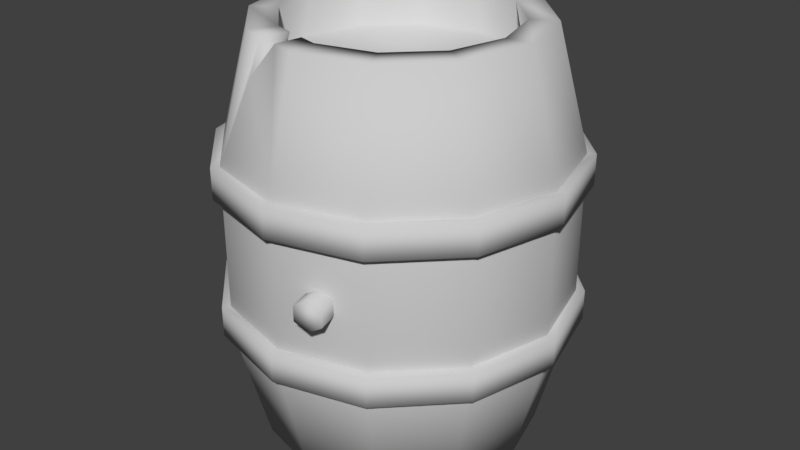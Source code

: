 # Source: barrelofwater.blend  (saved by Blender 2.79.0; exported with 4.5.12 LTS)
import bpy
from mathutils import Matrix  # noqa: F401  (used for matrix-valued properties, if any)

bpy.ops.wm.read_factory_settings(use_empty=True)
scene = bpy.context.scene
scene.name = 'Scene'

# ---- collections
col_collection_1 = bpy.data.collections.new('Collection 1'); scene.collection.children.link(col_collection_1)

# ---- materials (node trees are filled in below, after node groups)
mat_barrelwater = bpy.data.materials.new('barrelWater')
mat_barrelwater.alpha_threshold = 0.0
mat_barrelwater.use_transparent_shadow = False
mat_barrelwater.diffuse_color = (0.6038, 0.6038, 0.6038, 1.0)
mat_barrelwater.roughness = 0.5
mat_barrelwater.specular_intensity = 0.0

# ---- material node trees

# ---- world
world_world = bpy.data.worlds.new('World'); scene.world = world_world
world_world.color = (0.05088, 0.05088, 0.05088)
world_world.use_sun_shadow = False
world_world.sun_shadow_jitter_overblur = 0.0
world_world.cycles.sampling_method = 'MANUAL'

# ---- meshes
me_circle_130 = bpy.data.meshes.new('Circle.130')
me_circle_130.from_pydata([(0.0, 0.5, 0.0), (-0.25, 0.433, 0.0), (-0.433, 0.25, 0.0), (-0.5, -2.186e-08, 0.0), (-0.433, -0.25, 0.0), (-0.25, -0.433, 0.0), (-7.55e-08, -0.5, 0.0), (0.25, -0.433, 0.0), (0.433, -0.25, 0.0), (0.5, -2.325e-07, 0.0), (0.433, 0.25, 0.0), (0.25, 0.433, 0.0), (0.0, 0.5, 1.5), (-0.25, 0.433, 1.5), (-0.433, 0.25, 1.5), (-0.5, -2.186e-08, 1.5), (-0.433, -0.25, 1.5), (-0.25, -0.433, 1.5), (-7.55e-08, -0.5, 1.5), (0.25, -0.433, 1.5), (0.433, -0.25, 1.5), (0.5, -2.325e-07, 1.5), (0.433, 0.25, 1.5), (0.25, 0.433, 1.5), (-0.6141, -1.741e-08, 1.063), (-0.6141, -1.716e-08, 0.437), (-0.5318, -0.307, 0.437), (-0.5318, -0.307, 1.063), (0.5318, 0.307, 1.063), (0.5318, 0.307, 0.437), (0.307, 0.5318, 0.437), (0.307, 0.5318, 1.063), (-3.725e-10, 0.6141, 1.063), (-4.967e-10, 0.6141, 0.437), (-0.307, 0.5318, 0.437), (-0.307, 0.5318, 1.063), (0.307, -0.5318, 1.063), (0.307, -0.5318, 0.437), (0.5318, -0.307, 0.437), (0.5318, -0.307, 1.063), (-0.307, -0.5318, 0.437), (-0.307, -0.5318, 1.063), (-0.5318, 0.307, 0.437), (-0.5318, 0.307, 1.063), (0.6141, -2.758e-07, 0.437), (0.6141, -2.761e-07, 1.063), (-9.322e-08, -0.6141, 0.437), (-9.31e-08, -0.6141, 1.063), (0.0, 0.4, 0.0), (-0.2, 0.3464, 0.0), (-0.3464, 0.2, 0.0), (-0.4, -1.748e-08, 0.0), (-0.3464, -0.2, 0.0), (-0.2, -0.3464, 0.0), (-6.04e-08, -0.4, 0.0), (0.2, -0.3464, 0.0), (0.3464, -0.2, 0.0), (0.4, -1.86e-07, 0.0), (0.3464, 0.2, 0.0), (0.2, 0.3464, 0.0), (0.0, 0.414, 0.05556), (-0.207, 0.3585, 0.05556), (-0.3585, 0.207, 0.05556), (-0.414, -1.81e-08, 0.05556), (-0.3585, -0.207, 0.05556), (-0.207, -0.3585, 0.05556), (-6.251e-08, -0.414, 0.05556), (0.207, -0.3585, 0.05556), (0.3585, -0.207, 0.05556), (0.414, -1.925e-07, 0.05556), (0.3585, 0.207, 0.05556), (0.207, 0.3585, 0.05556), (0.0, 0.4, 1.5), (-0.2, 0.3464, 1.5), (-0.3464, 0.2, 1.5), (-0.4, -1.748e-08, 1.5), (-0.3464, -0.2, 1.5), (-0.2, -0.3464, 1.5), (-6.04e-08, -0.4, 1.5), (0.2, -0.3464, 1.5), (0.3464, -0.2, 1.5), (0.4, -1.86e-07, 1.5), (0.3464, 0.2, 1.5), (0.2, 0.3464, 1.5), (0.0, 0.4373, 1.333), (-0.2186, 0.3787, 1.333), (-0.3787, 0.2186, 1.333), (-0.4373, -1.911e-08, 1.333), (-0.3787, -0.2186, 1.333), (-0.2186, -0.3787, 1.333), (-6.603e-08, -0.4373, 1.333), (0.2186, -0.3787, 1.333), (0.3787, -0.2186, 1.333), (0.4373, -2.033e-07, 1.333), (0.3787, 0.2186, 1.333), (0.2186, 0.3787, 1.333), (0.1503, -0.561, 0.8056), (0.1038, -0.5734, 0.7778), (0.1038, -0.5734, 0.7222), (0.1503, -0.561, 0.6944), (0.1968, -0.5485, 0.7222), (0.1968, -0.5485, 0.7778), (0.1733, -0.6468, 0.8056), (0.1268, -0.6593, 0.7778), (0.1268, -0.6593, 0.7222), (0.1733, -0.6468, 0.6944), (0.2198, -0.6344, 0.7222), (0.2198, -0.6344, 0.7778), (-0.08333, -0.4777, 1.5), (-0.1667, -0.4553, 1.5), (-0.06667, -0.3821, 1.5), (-0.1333, -0.3643, 1.5), (-0.1866, -0.4869, 1.378), (-0.1458, -0.3985, 1.378), (-0.6448, -1.977e-08, 1.063), (-0.6448, -1.951e-08, 0.437), (-0.5584, -0.3224, 0.437), (-0.5584, -0.3224, 1.063), (0.5584, 0.3224, 1.063), (0.5584, 0.3224, 0.437), (0.3224, 0.5584, 0.437), (0.3224, 0.5584, 1.063), (-3.912e-10, 0.6448, 1.063), (-5.215e-10, 0.6448, 0.437), (-0.3224, 0.5584, 0.437), (-0.3224, 0.5584, 1.063), (0.3224, -0.5584, 1.063), (0.3224, -0.5584, 0.437), (0.5584, -0.3224, 0.437), (0.5584, -0.3224, 1.063), (-0.3224, -0.5584, 0.437), (-0.3224, -0.5584, 1.063), (-0.5584, 0.3224, 0.437), (-0.5584, 0.3224, 1.063), (0.6448, -2.911e-07, 0.437), (0.6448, -2.914e-07, 1.063), (-9.788e-08, -0.6448, 0.437), (-9.775e-08, -0.6448, 1.063), (-0.5527, -1.268e-08, 1.063), (-0.5527, -1.246e-08, 0.437), (-0.4786, -0.2763, 0.437), (-0.4786, -0.2763, 1.063), (0.4786, 0.2763, 1.063), (0.4786, 0.2763, 0.437), (0.2763, 0.4786, 0.437), (0.2763, 0.4786, 1.063), (-3.353e-10, 0.5527, 1.063), (-4.47e-10, 0.5527, 0.437), (-0.2763, 0.4786, 0.437), (-0.2763, 0.4786, 1.063), (0.2763, -0.4786, 1.063), (0.2763, -0.4786, 0.437), (0.4786, -0.2763, 0.437), (0.4786, -0.2763, 1.063), (-0.2763, -0.4786, 0.437), (-0.2763, -0.4786, 1.063), (-0.4786, 0.2763, 0.437), (-0.4786, 0.2763, 1.063), (0.5527, -2.453e-07, 0.437), (0.5527, -2.455e-07, 1.063), (-8.39e-08, -0.5527, 0.437), (-8.379e-08, -0.5527, 1.063), (-0.5584, -0.3224, 0.5482), (0.3224, 0.5584, 0.5482), (-5.215e-10, 0.6448, 0.5482), (-0.3224, 0.5584, 0.5482), (0.5584, -0.3224, 0.5482), (-0.3224, -0.5584, 0.5482), (-0.5584, 0.3224, 0.5482), (-0.6448, -1.951e-08, 0.5482), (0.6448, -2.911e-07, 0.5482), (0.5584, 0.3224, 0.5482), (-9.788e-08, -0.6448, 0.5482), (0.3224, -0.5584, 0.5482), (-0.4786, -0.2763, 0.5482), (0.2763, 0.4786, 0.5482), (-4.47e-10, 0.5527, 0.5482), (-0.2763, 0.4786, 0.5482), (0.4786, -0.2763, 0.5482), (-0.2763, -0.4786, 0.5482), (-0.4786, 0.2763, 0.5482), (-0.5527, -1.246e-08, 0.5482), (0.5527, -2.453e-07, 0.5482), (0.4786, 0.2763, 0.5482), (-8.39e-08, -0.5527, 0.5482), (0.2763, -0.4786, 0.5482), (-9.775e-08, -0.6448, 0.9518), (0.3224, -0.5584, 0.9518), (0.6448, -2.914e-07, 0.9518), (0.5584, 0.3224, 0.9518), (-0.5584, 0.3224, 0.9518), (-0.6448, -1.977e-08, 0.9518), (-0.3224, -0.5584, 0.9518), (0.5584, -0.3224, 0.9518), (-0.3224, 0.5584, 0.9518), (0.3224, 0.5584, 0.9518), (-3.912e-10, 0.6448, 0.9518), (-0.5584, -0.3224, 0.9518), (-8.379e-08, -0.5527, 0.9518), (0.2763, -0.4786, 0.9518), (0.5527, -2.455e-07, 0.9518), (0.4786, 0.2763, 0.9518), (-0.4786, 0.2763, 0.9518), (-0.5527, -1.268e-08, 0.9518), (-0.2763, -0.4786, 0.9518), (0.4786, -0.2763, 0.9518), (-0.2763, 0.4786, 0.9518), (0.2763, 0.4786, 0.9518), (-3.353e-10, 0.5527, 0.9518), (-0.4786, -0.2763, 0.9518)], [], [(3, 25, 42, 2), (10, 29, 44, 9), (1, 34, 33, 0), (7, 37, 46, 6), (28, 22, 21, 45), (35, 13, 12, 32), (36, 19, 18, 47), (6, 46, 40, 5), (4, 26, 25, 3), (11, 30, 29, 10), (8, 38, 37, 7), (9, 44, 38, 8), (0, 33, 30, 11), (5, 40, 26, 4), (113, 112, 108, 110), (45, 21, 20, 39), (43, 14, 13, 35), (32, 12, 23, 31), (41, 17, 16, 27), (39, 20, 19, 36), (2, 42, 34, 1), (31, 23, 22, 28), (27, 16, 15, 24), (47, 46, 37, 36), (45, 44, 29, 28), (43, 42, 25, 24), (41, 40, 46, 47), (39, 38, 44, 45), (35, 34, 42, 43), (31, 30, 33, 32), (27, 26, 40, 41), (36, 37, 38, 39), (32, 33, 34, 35), (28, 29, 30, 31), (24, 25, 26, 27), (24, 15, 14, 43), (3, 51, 52, 4), (10, 58, 59, 11), (0, 48, 49, 1), (7, 55, 56, 8), (4, 52, 53, 5), (11, 59, 48, 0), (1, 49, 50, 2), (8, 56, 57, 9), (5, 53, 54, 6), (2, 50, 51, 3), (9, 57, 58, 10), (6, 54, 55, 7), (52, 64, 65, 53), (59, 71, 60, 48), (49, 61, 62, 50), (56, 68, 69, 57), (53, 65, 66, 54), (50, 62, 63, 51), (57, 69, 70, 58), (54, 66, 67, 55), (51, 63, 64, 52), (58, 70, 71, 59), (48, 60, 61, 49), (55, 67, 68, 56), (63, 62, 64), (62, 61, 65, 64), (61, 60, 66, 65), (67, 66, 60, 71), (68, 67, 71, 70), (69, 68, 70), (15, 16, 76, 75), (22, 23, 83, 82), (12, 13, 73, 72), (19, 20, 80, 79), (16, 17, 77, 76), (23, 12, 72, 83), (13, 14, 74, 73), (20, 21, 81, 80), (108, 18, 78, 110), (14, 15, 75, 74), (21, 22, 82, 81), (18, 19, 79, 78), (76, 77, 89, 88), (83, 72, 84, 95), (73, 74, 86, 85), (80, 81, 93, 92), (111, 109, 112, 113), (74, 75, 87, 86), (81, 82, 94, 93), (78, 79, 91, 90), (75, 76, 88, 87), (82, 83, 95, 94), (72, 73, 85, 84), (79, 80, 92, 91), (87, 88, 86), (86, 88, 89, 85), (85, 89, 90, 84), (91, 95, 84, 90), (92, 94, 95, 91), (93, 94, 92), (101, 96, 102, 107), (99, 100, 106, 105), (97, 98, 104, 103), (100, 101, 107, 106), (98, 99, 105, 104), (96, 97, 103, 102), (103, 104, 105, 102), (106, 107, 102, 105), (17, 109, 111, 77), (109, 17, 41, 112), (47, 108, 112, 41), (18, 108, 47), (78, 90, 113, 110), (89, 113, 90), (111, 113, 89, 77), (137, 161, 155, 131), (119, 143, 144, 120), (131, 155, 141, 117), (130, 154, 160, 136), (117, 141, 138, 114), (126, 150, 161, 137), (116, 140, 154, 130), (135, 159, 153, 129), (115, 139, 140, 116), (136, 160, 151, 127), (129, 153, 150, 126), (128, 152, 158, 134), (118, 142, 159, 135), (127, 151, 152, 128), (133, 157, 149, 125), (134, 158, 143, 119), (125, 149, 146, 122), (124, 148, 156, 132), (114, 138, 157, 133), (123, 147, 148, 124), (122, 146, 145, 121), (132, 156, 139, 115), (121, 145, 142, 118), (120, 144, 147, 123), (166, 170, 182, 178), (167, 172, 184, 179), (168, 169, 181, 180), (173, 166, 178, 185), (165, 168, 180, 177), (162, 167, 179, 174), (171, 163, 175, 183), (170, 171, 183, 182), (172, 173, 185, 184), (169, 162, 174, 181), (164, 165, 177, 176), (163, 164, 176, 175), (139, 156, 180, 181), (136, 127, 173, 172), (128, 134, 170, 166), (147, 144, 175, 176), (148, 147, 176, 177), (160, 154, 179, 184), (116, 130, 167, 162), (115, 116, 162, 169), (119, 120, 163, 171), (120, 123, 164, 163), (144, 143, 183, 175), (130, 136, 172, 167), (154, 140, 174, 179), (127, 128, 166, 173), (140, 139, 181, 174), (151, 160, 184, 185), (134, 119, 171, 170), (158, 152, 178, 182), (124, 132, 168, 165), (152, 151, 185, 178), (123, 124, 165, 164), (143, 158, 182, 183), (132, 115, 169, 168), (156, 148, 177, 180), (186, 192, 204, 198), (192, 197, 209, 204), (197, 191, 203, 209), (187, 186, 198, 199), (188, 193, 205, 200), (193, 187, 199, 205), (189, 188, 200, 201), (190, 194, 206, 202), (194, 196, 208, 206), (191, 190, 202, 203), (196, 195, 207, 208), (195, 189, 201, 207), (157, 138, 203, 202), (137, 131, 192, 186), (145, 146, 208, 207), (131, 117, 197, 192), (142, 145, 207, 201), (117, 114, 191, 197), (126, 137, 186, 187), (155, 161, 198, 204), (135, 129, 193, 188), (141, 155, 204, 209), (129, 126, 187, 193), (138, 141, 209, 203), (161, 150, 199, 198), (118, 135, 188, 189), (153, 159, 200, 205), (133, 125, 194, 190), (150, 153, 205, 199), (125, 122, 196, 194), (159, 142, 201, 200), (114, 133, 190, 191), (149, 157, 202, 206), (122, 121, 195, 196), (146, 149, 206, 208), (121, 118, 189, 195)])
me_circle_130.polygons.foreach_set('use_smooth', [True] * 207)
_uv = me_circle_130.uv_layers.new(name='UVMap')
_uv.uv.foreach_set('vector', [0.209, 0.3484, 0.2052, 0.4384, 0.1449, 0.4368, 0.1538, 0.3441, 0.2631, 0.0314, 0.2635, 0.1199, 0.2052, 0.1201, 0.2084, 0.02994, 0.4224, 0.01875, 0.4426, 0.1083, 0.3805, 0.1149, 0.3704, 0.027, 0.4225, 0.3384, 0.4422, 0.4278, 0.3803, 0.4341, 0.3706, 0.3464, 0.2637, 0.2327, 0.2641, 0.3212, 0.2101, 0.322, 0.2058, 0.2342, 0.4471, 0.2372, 0.4298, 0.3339, 0.374, 0.3265, 0.3822, 0.2337, 0.4463, 0.5559, 0.4304, 0.6517, 0.3751, 0.6453, 0.3817, 0.5529, 0.3706, 0.3464, 0.3803, 0.4341, 0.3213, 0.4373, 0.3174, 0.3497, 0.2635, 0.3502, 0.2634, 0.4386, 0.2052, 0.4384, 0.209, 0.3484, 0.317, 0.03064, 0.3214, 0.1184, 0.2635, 0.1199, 0.2631, 0.0314, 0.1531, 0.0261, 0.1449, 0.1189, 0.08002, 0.1155, 0.09735, 0.01874, 0.2084, 0.02994, 0.2052, 0.1201, 0.1449, 0.1189, 0.1531, 0.0261, 0.3704, 0.027, 0.3805, 0.1149, 0.3214, 0.1184, 0.317, 0.03064, 0.3174, 0.3497, 0.3213, 0.4373, 0.2634, 0.4386, 0.2635, 0.3502, 0.7554, 0.02896, 0.7542, 0.01874, 0.7729, 0.02886, 0.7657, 0.04774, 0.2058, 0.2342, 0.2101, 0.322, 0.1568, 0.3256, 0.1467, 0.2377, 0.1458, 0.5557, 0.1551, 0.6439, 0.103, 0.6517, 0.08348, 0.5618, 0.3822, 0.2337, 0.374, 0.3265, 0.3187, 0.3227, 0.322, 0.2326, 0.3217, 0.5514, 0.3179, 0.6426, 0.2629, 0.6406, 0.2632, 0.5514, 0.1467, 0.2377, 0.1568, 0.3256, 0.1048, 0.3339, 0.0845, 0.2443, 0.1538, 0.3441, 0.1449, 0.4368, 0.08002, 0.4329, 0.09804, 0.3364, 0.322, 0.2326, 0.3187, 0.3227, 0.2641, 0.3212, 0.2637, 0.2327, 0.2632, 0.5514, 0.2629, 0.6406, 0.2086, 0.6408, 0.205, 0.5526, 0.3817, 0.5529, 0.3803, 0.4341, 0.4422, 0.4278, 0.4463, 0.5559, 0.2058, 0.2342, 0.2052, 0.1201, 0.2635, 0.1199, 0.2637, 0.2327, 0.1458, 0.5557, 0.1449, 0.4368, 0.2052, 0.4384, 0.205, 0.5526, 0.3217, 0.5514, 0.3213, 0.4373, 0.3803, 0.4341, 0.3817, 0.5529, 0.1467, 0.2377, 0.1449, 0.1189, 0.2052, 0.1201, 0.2058, 0.2342, 0.08348, 0.5618, 0.08002, 0.4329, 0.1449, 0.4368, 0.1458, 0.5557, 0.322, 0.2326, 0.3214, 0.1184, 0.3805, 0.1149, 0.3822, 0.2337, 0.2632, 0.5514, 0.2634, 0.4386, 0.3213, 0.4373, 0.3217, 0.5514, 0.0845, 0.2443, 0.08002, 0.1155, 0.1449, 0.1189, 0.1467, 0.2377, 0.3822, 0.2337, 0.3805, 0.1149, 0.4426, 0.1083, 0.4471, 0.2372, 0.2637, 0.2327, 0.2635, 0.1199, 0.3214, 0.1184, 0.322, 0.2326, 0.205, 0.5526, 0.2052, 0.4384, 0.2634, 0.4386, 0.2632, 0.5514, 0.205, 0.5526, 0.2086, 0.6408, 0.1551, 0.6439, 0.1458, 0.5557, 0.4488, 0.7488, 0.4677, 0.7538, 0.4677, 0.7943, 0.4488, 0.7994, 0.6376, 0.7488, 0.6188, 0.7538, 0.5985, 0.7188, 0.6123, 0.705, 0.5685, 0.6796, 0.5635, 0.6985, 0.523, 0.6985, 0.5179, 0.6796, 0.5685, 0.8685, 0.5635, 0.8496, 0.5985, 0.8294, 0.6123, 0.8432, 0.4488, 0.7994, 0.4677, 0.7943, 0.4879, 0.8294, 0.4741, 0.8432, 0.6123, 0.705, 0.5985, 0.7188, 0.5635, 0.6985, 0.5685, 0.6796, 0.5179, 0.6796, 0.523, 0.6985, 0.4879, 0.7188, 0.4741, 0.705, 0.6123, 0.8432, 0.5985, 0.8294, 0.6188, 0.7943, 0.6376, 0.7994, 0.4741, 0.8432, 0.4879, 0.8294, 0.523, 0.8496, 0.5179, 0.8685, 0.4741, 0.705, 0.4879, 0.7188, 0.4677, 0.7538, 0.4488, 0.7488, 0.6376, 0.7994, 0.6188, 0.7943, 0.6188, 0.7538, 0.6376, 0.7488, 0.5179, 0.8685, 0.523, 0.8496, 0.5635, 0.8496, 0.5685, 0.8685, 0.652, 0.7462, 0.6401, 0.7428, 0.6633, 0.7028, 0.6718, 0.7118, 0.7833, 0.8198, 0.7916, 0.8288, 0.7513, 0.8507, 0.7489, 0.8387, 0.7091, 0.8368, 0.7057, 0.8486, 0.6648, 0.8278, 0.6733, 0.819, 0.782, 0.7114, 0.791, 0.7028, 0.8146, 0.7429, 0.8026, 0.7459, 0.6718, 0.7118, 0.6633, 0.7028, 0.7037, 0.6796, 0.7066, 0.6918, 0.6733, 0.819, 0.6648, 0.8278, 0.6407, 0.7888, 0.6525, 0.7856, 0.8026, 0.7459, 0.8146, 0.7429, 0.8149, 0.7891, 0.8031, 0.7857, 0.7066, 0.6918, 0.7037, 0.6796, 0.7504, 0.6796, 0.7469, 0.6916, 0.6525, 0.7856, 0.6407, 0.7888, 0.6401, 0.7428, 0.652, 0.7462, 0.8031, 0.7857, 0.8149, 0.7891, 0.7916, 0.8288, 0.7833, 0.8198, 0.7489, 0.8387, 0.7513, 0.8507, 0.7057, 0.8486, 0.7091, 0.8368, 0.7469, 0.6916, 0.7504, 0.6796, 0.791, 0.7028, 0.782, 0.7114, 0.7884, 0.6032, 0.7884, 0.5613, 0.8094, 0.6395, 0.7884, 0.5613, 0.8094, 0.525, 0.8457, 0.6604, 0.8094, 0.6395, 0.8094, 0.525, 0.8457, 0.5041, 0.8876, 0.6604, 0.8457, 0.6604, 0.9238, 0.6395, 0.8876, 0.6604, 0.8457, 0.5041, 0.8876, 0.5041, 0.9448, 0.6032, 0.9238, 0.6395, 0.8876, 0.5041, 0.9238, 0.525, 0.9448, 0.5613, 0.9448, 0.6032, 0.9238, 0.525, 0.6643, 0.101, 0.689, 0.05739, 0.7028, 0.07033, 0.6832, 0.1058, 0.8301, 0.1957, 0.7859, 0.2211, 0.7808, 0.2021, 0.8162, 0.1817, 0.7349, 0.2211, 0.6907, 0.1957, 0.7046, 0.1817, 0.74, 0.2021, 0.831, 0.05676, 0.8557, 0.1008, 0.8368, 0.1057, 0.8169, 0.0701, 0.689, 0.05739, 0.7294, 0.03205, 0.7365, 0.04762, 0.7028, 0.07033, 0.7859, 0.2211, 0.7349, 0.2211, 0.74, 0.2021, 0.7808, 0.2021, 0.6907, 0.1957, 0.6648, 0.1518, 0.6837, 0.1465, 0.7046, 0.1817, 0.8557, 0.1008, 0.8556, 0.1516, 0.8366, 0.1464, 0.8368, 0.1057, 0.7729, 0.02886, 0.7888, 0.03027, 0.7823, 0.04834, 0.7657, 0.04774, 0.6648, 0.1518, 0.6643, 0.101, 0.6832, 0.1058, 0.6837, 0.1465, 0.8556, 0.1516, 0.8301, 0.1957, 0.8162, 0.1817, 0.8366, 0.1464, 0.7888, 0.03027, 0.831, 0.05676, 0.8169, 0.0701, 0.7823, 0.04834, 0.5363, 0.192, 0.5716, 0.194, 0.581, 0.2278, 0.5275, 0.2267, 0.5373, 0.05505, 0.5048, 0.07294, 0.477, 0.0475, 0.5261, 0.01874, 0.4861, 0.1045, 0.4865, 0.1409, 0.4517, 0.1529, 0.4496, 0.097, 0.6251, 0.1084, 0.6069, 0.07546, 0.6331, 0.04751, 0.6618, 0.09745, 0.75, 0.04743, 0.7424, 0.02993, 0.7542, 0.01874, 0.7554, 0.02896, 0.4865, 0.1409, 0.5062, 0.1722, 0.4811, 0.1992, 0.4517, 0.1529, 0.6069, 0.07546, 0.5747, 0.05593, 0.5834, 0.01874, 0.6331, 0.04751, 0.6048, 0.1761, 0.6241, 0.1456, 0.6611, 0.1553, 0.6294, 0.2041, 0.5062, 0.1722, 0.5363, 0.192, 0.5275, 0.2267, 0.4811, 0.1992, 0.5747, 0.05593, 0.5373, 0.05505, 0.5261, 0.01874, 0.5834, 0.01874, 0.5048, 0.07294, 0.4861, 0.1045, 0.4496, 0.097, 0.477, 0.0475, 0.6241, 0.1456, 0.6251, 0.1084, 0.6618, 0.09745, 0.6611, 0.1553, 0.8106, 0.4794, 0.7884, 0.4411, 0.8489, 0.5016, 0.8489, 0.5016, 0.7884, 0.4411, 0.7884, 0.3968, 0.8931, 0.5016, 0.8931, 0.5016, 0.7884, 0.3968, 0.8106, 0.3585, 0.9315, 0.4794, 0.8489, 0.3364, 0.9536, 0.4411, 0.9315, 0.4794, 0.8106, 0.3585, 0.8931, 0.3364, 0.9536, 0.3968, 0.9536, 0.4411, 0.8489, 0.3364, 0.9315, 0.3585, 0.9536, 0.3968, 0.8931, 0.3364, 0.467, 0.252, 0.467, 0.2629, 0.4496, 0.2629, 0.4496, 0.252, 0.467, 0.2303, 0.467, 0.2412, 0.4496, 0.2412, 0.4496, 0.2303, 0.467, 0.2738, 0.467, 0.2846, 0.4496, 0.2846, 0.4496, 0.2738, 0.467, 0.2412, 0.467, 0.252, 0.4496, 0.252, 0.4496, 0.2412, 0.467, 0.2846, 0.467, 0.2955, 0.4496, 0.2955, 0.4496, 0.2846, 0.467, 0.2629, 0.467, 0.2738, 0.4496, 0.2738, 0.4496, 0.2629, 0.4496, 0.3143, 0.4496, 0.3034, 0.459, 0.298, 0.459, 0.3197, 0.4684, 0.3034, 0.4684, 0.3143, 0.459, 0.3197, 0.459, 0.298, 0.7294, 0.03205, 0.7424, 0.02993, 0.75, 0.04743, 0.7365, 0.04762, 0.3359, 0.6446, 0.3179, 0.6426, 0.3217, 0.5514, 0.3365, 0.6178, 0.3817, 0.5529, 0.3568, 0.6451, 0.3365, 0.6178, 0.3217, 0.5514, 0.3751, 0.6453, 0.3568, 0.6451, 0.3817, 0.5529, 0.6048, 0.1761, 0.6294, 0.2041, 0.5928, 0.211, 0.594, 0.1824, 0.581, 0.2278, 0.5928, 0.211, 0.6294, 0.2041, 0.5826, 0.1883, 0.5928, 0.211, 0.581, 0.2278, 0.5716, 0.194, 0.3377, 0.7384, 0.3257, 0.7512, 0.2773, 0.724, 0.2819, 0.7067, 0.76, 0.4677, 0.7859, 0.4607, 0.7859, 0.5521, 0.7599, 0.5452, 0.2819, 0.7067, 0.2773, 0.724, 0.2223, 0.7218, 0.2181, 0.7048, 0.4766, 0.4681, 0.4509, 0.4611, 0.4955, 0.3832, 0.5145, 0.4017, 0.2181, 0.7048, 0.2223, 0.7218, 0.175, 0.7475, 0.1627, 0.7351, 0.3703, 0.7924, 0.3537, 0.7972, 0.3257, 0.7512, 0.3377, 0.7384, 0.4748, 0.5447, 0.4488, 0.5512, 0.4509, 0.4611, 0.4766, 0.4681, 0.3383, 0.9092, 0.3259, 0.8967, 0.3537, 0.8505, 0.3705, 0.855, 0.5115, 0.6118, 0.4923, 0.6305, 0.4488, 0.5512, 0.4748, 0.5447, 0.5145, 0.4017, 0.4955, 0.3832, 0.5724, 0.3371, 0.5796, 0.3626, 0.3705, 0.855, 0.3537, 0.8505, 0.3537, 0.7972, 0.3703, 0.7924, 0.6556, 0.3621, 0.6624, 0.3364, 0.7406, 0.3818, 0.7218, 0.4007, 0.2827, 0.9404, 0.2781, 0.9233, 0.3259, 0.8967, 0.3383, 0.9092, 0.5796, 0.3626, 0.5724, 0.3371, 0.6624, 0.3364, 0.6556, 0.3621, 0.1308, 0.7895, 0.1477, 0.7939, 0.1479, 0.8481, 0.131, 0.8529, 0.7218, 0.4007, 0.7406, 0.3818, 0.7859, 0.4607, 0.76, 0.4677, 0.131, 0.8529, 0.1479, 0.8481, 0.1755, 0.8953, 0.1631, 0.908, 0.6543, 0.6512, 0.6614, 0.6771, 0.5704, 0.6769, 0.5774, 0.6509, 0.1627, 0.7351, 0.175, 0.7475, 0.1477, 0.7939, 0.1308, 0.7895, 0.7212, 0.6124, 0.7404, 0.6313, 0.6614, 0.6771, 0.6543, 0.6512, 0.1631, 0.908, 0.1755, 0.8953, 0.2231, 0.9228, 0.2187, 0.94, 0.5774, 0.6509, 0.5704, 0.6769, 0.4923, 0.6305, 0.5115, 0.6118, 0.2187, 0.94, 0.2231, 0.9228, 0.2781, 0.9233, 0.2827, 0.9404, 0.7599, 0.5452, 0.7859, 0.5521, 0.7404, 0.6313, 0.7212, 0.6124, 0.6497, 0.3869, 0.704, 0.4193, 0.6912, 0.4313, 0.6449, 0.4035, 0.5016, 0.4743, 0.5333, 0.419, 0.5457, 0.4314, 0.5187, 0.4793, 0.5835, 0.626, 0.5294, 0.5935, 0.5421, 0.5816, 0.5884, 0.6092, 0.5872, 0.3868, 0.6497, 0.3869, 0.6449, 0.4035, 0.5916, 0.4035, 0.6469, 0.6265, 0.5835, 0.626, 0.5884, 0.6092, 0.6426, 0.6094, 0.4994, 0.538, 0.5016, 0.4743, 0.5187, 0.4793, 0.5165, 0.5342, 0.7352, 0.4751, 0.7346, 0.5393, 0.7176, 0.5344, 0.718, 0.4792, 0.704, 0.4193, 0.7352, 0.4751, 0.718, 0.4792, 0.6912, 0.4313, 0.5333, 0.419, 0.5872, 0.3868, 0.5916, 0.4035, 0.5457, 0.4314, 0.5294, 0.5935, 0.4994, 0.538, 0.5165, 0.5342, 0.5421, 0.5816, 0.7023, 0.5947, 0.6469, 0.6265, 0.6426, 0.6094, 0.69, 0.582, 0.7346, 0.5393, 0.7023, 0.5947, 0.69, 0.582, 0.7176, 0.5344, 0.5558, 0.5678, 0.5931, 0.5902, 0.5884, 0.6092, 0.5421, 0.5816, 0.5145, 0.4017, 0.5796, 0.3626, 0.5872, 0.3868, 0.5333, 0.419, 0.6556, 0.3621, 0.7218, 0.4007, 0.704, 0.4193, 0.6497, 0.3869, 0.6755, 0.5683, 0.6981, 0.5296, 0.7176, 0.5344, 0.69, 0.582, 0.637, 0.5904, 0.6755, 0.5683, 0.69, 0.582, 0.6426, 0.6094, 0.5603, 0.4448, 0.5383, 0.4845, 0.5187, 0.4793, 0.5457, 0.4314, 0.4748, 0.5447, 0.4766, 0.4681, 0.5016, 0.4743, 0.4994, 0.538, 0.5115, 0.6118, 0.4748, 0.5447, 0.4994, 0.538, 0.5294, 0.5935, 0.76, 0.4677, 0.7599, 0.5452, 0.7346, 0.5393, 0.7352, 0.4751, 0.7599, 0.5452, 0.7212, 0.6124, 0.7023, 0.5947, 0.7346, 0.5393, 0.6981, 0.5296, 0.6987, 0.4847, 0.718, 0.4792, 0.7176, 0.5344, 0.4766, 0.4681, 0.5145, 0.4017, 0.5333, 0.419, 0.5016, 0.4743, 0.5383, 0.4845, 0.5355, 0.5294, 0.5165, 0.5342, 0.5187, 0.4793, 0.5796, 0.3626, 0.6556, 0.3621, 0.6497, 0.3869, 0.5872, 0.3868, 0.5355, 0.5294, 0.5558, 0.5678, 0.5421, 0.5816, 0.5165, 0.5342, 0.5973, 0.422, 0.5603, 0.4448, 0.5457, 0.4314, 0.5916, 0.4035, 0.7218, 0.4007, 0.76, 0.4677, 0.7352, 0.4751, 0.704, 0.4193, 0.6771, 0.4455, 0.6401, 0.4224, 0.6449, 0.4035, 0.6912, 0.4313, 0.6543, 0.6512, 0.5774, 0.6509, 0.5835, 0.626, 0.6469, 0.6265, 0.6401, 0.4224, 0.5973, 0.422, 0.5916, 0.4035, 0.6449, 0.4035, 0.7212, 0.6124, 0.6543, 0.6512, 0.6469, 0.6265, 0.7023, 0.5947, 0.6987, 0.4847, 0.6771, 0.4455, 0.6912, 0.4313, 0.718, 0.4792, 0.5774, 0.6509, 0.5115, 0.6118, 0.5294, 0.5935, 0.5835, 0.626, 0.5931, 0.5902, 0.637, 0.5904, 0.6426, 0.6094, 0.5884, 0.6092, 0.355, 0.7194, 0.288, 0.6816, 0.2953, 0.656, 0.3736, 0.7005, 0.288, 0.6816, 0.2111, 0.6801, 0.2049, 0.6542, 0.2953, 0.656, 0.2111, 0.6801, 0.1442, 0.7175, 0.1257, 0.6982, 0.2049, 0.6542, 0.3946, 0.7846, 0.355, 0.7194, 0.3736, 0.7005, 0.4202, 0.7776, 0.3569, 0.9269, 0.3954, 0.8607, 0.421, 0.8678, 0.3756, 0.946, 0.3954, 0.8607, 0.3946, 0.7846, 0.4202, 0.7776, 0.421, 0.8678, 0.2901, 0.9651, 0.3569, 0.9269, 0.3756, 0.946, 0.2968, 0.9911, 0.1058, 0.7838, 0.1064, 0.8606, 0.0805, 0.8675, 0.08002, 0.7766, 0.1064, 0.8606, 0.1456, 0.927, 0.1266, 0.946, 0.0805, 0.8675, 0.1442, 0.7175, 0.1058, 0.7838, 0.08002, 0.7766, 0.1257, 0.6982, 0.1456, 0.927, 0.2128, 0.9652, 0.2057, 0.9911, 0.1266, 0.946, 0.2128, 0.9652, 0.2901, 0.9651, 0.2968, 0.9911, 0.2057, 0.9911, 0.1477, 0.7939, 0.175, 0.7475, 0.1889, 0.7612, 0.1668, 0.7985, 0.3377, 0.7384, 0.2819, 0.7067, 0.288, 0.6816, 0.355, 0.7194, 0.2231, 0.9228, 0.1755, 0.8953, 0.1892, 0.8808, 0.2279, 0.9033, 0.2819, 0.7067, 0.2181, 0.7048, 0.2111, 0.6801, 0.288, 0.6816, 0.2781, 0.9233, 0.2231, 0.9228, 0.2279, 0.9033, 0.2727, 0.904, 0.2181, 0.7048, 0.1627, 0.7351, 0.1442, 0.7175, 0.2111, 0.6801, 0.3703, 0.7924, 0.3377, 0.7384, 0.355, 0.7194, 0.3946, 0.7846, 0.2773, 0.724, 0.3257, 0.7512, 0.3123, 0.766, 0.272, 0.744, 0.3383, 0.9092, 0.3705, 0.855, 0.3954, 0.8607, 0.3569, 0.9269, 0.2223, 0.7218, 0.2773, 0.724, 0.272, 0.744, 0.2272, 0.7408, 0.3705, 0.855, 0.3703, 0.7924, 0.3946, 0.7846, 0.3954, 0.8607, 0.175, 0.7475, 0.2223, 0.7218, 0.2272, 0.7408, 0.1889, 0.7612, 0.3257, 0.7512, 0.3537, 0.7972, 0.3352, 0.803, 0.3123, 0.766, 0.2827, 0.9404, 0.3383, 0.9092, 0.3569, 0.9269, 0.2901, 0.9651, 0.3537, 0.8505, 0.3259, 0.8967, 0.3118, 0.8827, 0.3349, 0.8457, 0.1308, 0.7895, 0.131, 0.8529, 0.1064, 0.8606, 0.1058, 0.7838, 0.3537, 0.7972, 0.3537, 0.8505, 0.3349, 0.8457, 0.3352, 0.803, 0.131, 0.8529, 0.1631, 0.908, 0.1456, 0.927, 0.1064, 0.8606, 0.3259, 0.8967, 0.2781, 0.9233, 0.2727, 0.904, 0.3118, 0.8827, 0.1627, 0.7351, 0.1308, 0.7895, 0.1058, 0.7838, 0.1442, 0.7175, 0.1479, 0.8481, 0.1477, 0.7939, 0.1668, 0.7985, 0.1669, 0.8423, 0.1631, 0.908, 0.2187, 0.94, 0.2128, 0.9652, 0.1456, 0.927, 0.1755, 0.8953, 0.1479, 0.8481, 0.1669, 0.8423, 0.1892, 0.8808, 0.2187, 0.94, 0.2827, 0.9404, 0.2901, 0.9651, 0.2128, 0.9652])
me_circle_130.materials.append(mat_barrelwater)
me_circle_130.use_remesh_preserve_volume = False
me_circle_130.use_remesh_preserve_attributes = False
me_circle_130.use_mirror_vertex_groups = False
me_circle_130.update()

# ---- objects
ob_barrelofwater = bpy.data.objects.new('barrelOfWater', me_circle_130)

# ---- transforms, parenting, visibility, modifiers, constraints
ob_barrelofwater.location = (0.0, 0.0, 0.0)
ob_barrelofwater.scale = (0.765, 0.765, 0.765)
ob_barrelofwater.lineart.crease_threshold = 0.0

# ---- collection membership
col_collection_1.objects.link(ob_barrelofwater)

# ---- scene / render settings (as saved in the file)
scene.frame_start = 1; scene.frame_end = 250; scene.frame_set(1)
scene.render.engine = 'BLENDER_EEVEE_NEXT'
scene.render.resolution_percentage = 50
scene.render.dither_intensity = 0.0
scene.cycles.use_denoising = False
scene.cycles.samples = 128
scene.cycles.sampling_pattern = 'TABULATED_SOBOL'
scene.cycles.use_adaptive_sampling = False
scene.cycles.use_light_tree = False
scene.cycles.blur_glossy = 0.0
scene.cycles.sample_clamp_indirect = 0.0
scene.view_settings.view_transform = 'Standard'
bpy.context.view_layer.update()

# ---- added for rendering (the .blend has no active camera and no usable light): camera, sun
cam_auto = bpy.data.cameras.new('AutoCamera')
cam_auto.lens = 50.0
cam_auto.sensor_width = 36.0
cam_auto.clip_end = 1000.0
ob_auto_camera = bpy.data.objects.new('AutoCamera', cam_auto)
scene.collection.objects.link(ob_auto_camera)
ob_auto_camera.location = (1.67701, -2.01795, 1.91536)
ob_auto_camera.rotation_euler = (1.09748, -7.21219e-08, 0.694738)
scene.camera = ob_auto_camera
light_auto_sun = bpy.data.lights.new('AutoSun', 'SUN')
light_auto_sun.energy = 3.0
light_auto_sun.angle = 0.0523599
ob_auto_sun = bpy.data.objects.new('AutoSun', light_auto_sun)
scene.collection.objects.link(ob_auto_sun)
ob_auto_sun.rotation_euler = (0.872665, 0.174533, 0.523599)
bpy.context.view_layer.update()
